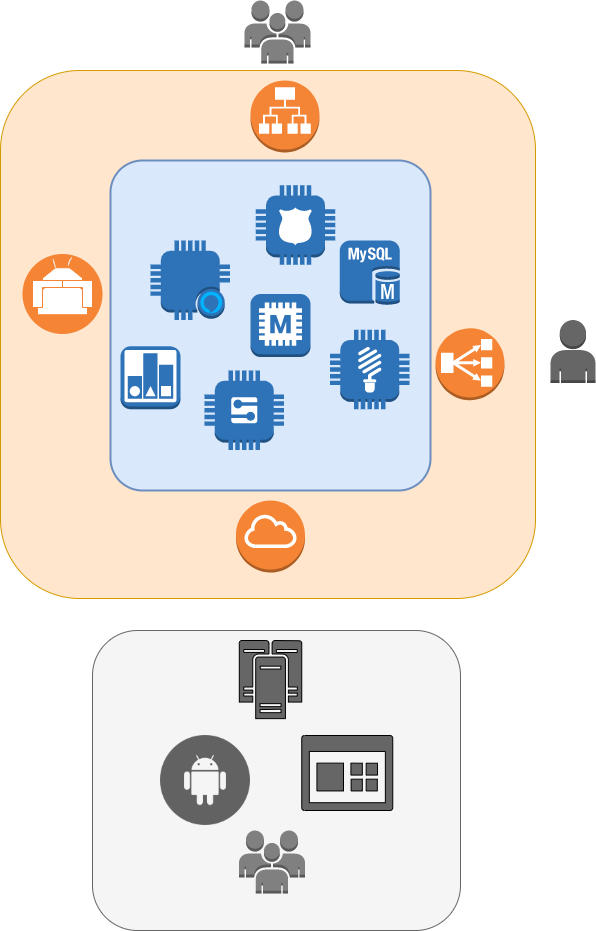

The diagram above was exported from draw.io. Its source (the exported page's mxGraphModel, read from the mxfile embedded in the PNG):
<mxGraphModel dx="946" dy="542" grid="1" gridSize="10" guides="1" tooltips="1" connect="1" arrows="1" fold="1" page="1" pageScale="1" pageWidth="827" pageHeight="1169" math="0" shadow="0">
  <root>
    <mxCell id="0" />
    <mxCell id="1" parent="0" />
    <mxCell id="CLdWusei4MLDColHzoi6-69" value="" style="rounded=1;whiteSpace=wrap;html=1;dashed=0;strokeColor=#666666;fillColor=#f5f5f5;fontColor=#333333;" vertex="1" parent="1">
      <mxGeometry x="222" y="740" width="368" height="300" as="geometry" />
    </mxCell>
    <mxCell id="CLdWusei4MLDColHzoi6-63" value="" style="rounded=1;whiteSpace=wrap;html=1;dashed=0;strokeColor=#d79b00;fillColor=#ffe6cc;" vertex="1" parent="1">
      <mxGeometry x="130" y="180" width="535" height="528" as="geometry" />
    </mxCell>
    <mxCell id="CLdWusei4MLDColHzoi6-7" value="" style="rounded=1;arcSize=10;dashed=0;strokeWidth=2;strokeColor=#6c8ebf;fillColor=#dae8fc;" vertex="1" parent="1">
      <mxGeometry x="240" y="270" width="320" height="330" as="geometry" />
    </mxCell>
    <mxCell id="CLdWusei4MLDColHzoi6-2" value="" style="outlineConnect=0;dashed=0;verticalLabelPosition=bottom;verticalAlign=top;align=center;html=1;shape=mxgraph.aws3.application_load_balancer;fillColor=#F58536;gradientColor=none;" vertex="1" parent="1">
      <mxGeometry x="380" y="190" width="69" height="72" as="geometry" />
    </mxCell>
    <mxCell id="CLdWusei4MLDColHzoi6-3" value="" style="outlineConnect=0;dashed=0;verticalLabelPosition=bottom;verticalAlign=top;align=center;html=1;shape=mxgraph.aws3.lightbulb;fillColor=#2E73B8;gradientColor=none;" vertex="1" parent="1">
      <mxGeometry x="459.5" y="439.25" width="79.5" height="79.5" as="geometry" />
    </mxCell>
    <mxCell id="CLdWusei4MLDColHzoi6-4" value="" style="outlineConnect=0;dashed=0;verticalLabelPosition=bottom;verticalAlign=top;align=center;html=1;shape=mxgraph.aws3.generic;fillColor=#2E73B8;gradientColor=none;" vertex="1" parent="1">
      <mxGeometry x="334" y="480" width="79.5" height="79.5" as="geometry" />
    </mxCell>
    <mxCell id="CLdWusei4MLDColHzoi6-6" value="" style="outlineConnect=0;dashed=0;verticalLabelPosition=bottom;verticalAlign=top;align=center;html=1;shape=mxgraph.aws3.desired_state;fillColor=#2E73B8;gradientColor=none;" vertex="1" parent="1">
      <mxGeometry x="250" y="455.75" width="60" height="63" as="geometry" />
    </mxCell>
    <mxCell id="CLdWusei4MLDColHzoi6-11" value="" style="outlineConnect=0;dashed=0;verticalLabelPosition=bottom;verticalAlign=top;align=center;html=1;shape=mxgraph.aws3.mysql_db_instance;fillColor=#2E73B8;gradientColor=none;" vertex="1" parent="1">
      <mxGeometry x="469.25" y="350" width="60" height="64.5" as="geometry" />
    </mxCell>
    <mxCell id="CLdWusei4MLDColHzoi6-13" value="" style="outlineConnect=0;dashed=0;verticalLabelPosition=bottom;verticalAlign=top;align=center;html=1;shape=mxgraph.aws3.users;gradientColor=none;fillColor=#808080;" vertex="1" parent="1">
      <mxGeometry x="374" y="110" width="66" height="63" as="geometry" />
    </mxCell>
    <mxCell id="CLdWusei4MLDColHzoi6-14" value="" style="outlineConnect=0;dashed=0;verticalLabelPosition=bottom;verticalAlign=top;align=center;html=1;shape=mxgraph.aws3.police_emergency;fillColor=#2E73B8;gradientColor=none;" vertex="1" parent="1">
      <mxGeometry x="385.25" y="294.75" width="79.5" height="79.5" as="geometry" />
    </mxCell>
    <mxCell id="CLdWusei4MLDColHzoi6-15" value="" style="outlineConnect=0;dashed=0;verticalLabelPosition=bottom;verticalAlign=top;align=center;html=1;shape=mxgraph.aws3.alexa_enabled_device;fillColor=#2E73B8;gradientColor=none;" vertex="1" parent="1">
      <mxGeometry x="280" y="350" width="79.5" height="79.5" as="geometry" />
    </mxCell>
    <mxCell id="CLdWusei4MLDColHzoi6-17" value="" style="outlineConnect=0;dashed=0;verticalLabelPosition=bottom;verticalAlign=top;align=center;html=1;shape=mxgraph.aws3.memcached;fillColor=#2E73B8;gradientColor=none;" vertex="1" parent="1">
      <mxGeometry x="380" y="403.5" width="60" height="63" as="geometry" />
    </mxCell>
    <mxCell id="CLdWusei4MLDColHzoi6-18" value="" style="outlineConnect=0;dashed=0;verticalLabelPosition=bottom;verticalAlign=top;align=center;html=1;shape=mxgraph.aws3.user;gradientColor=none;fillColor=#666666;" vertex="1" parent="1">
      <mxGeometry x="680" y="429.5" width="45" height="63" as="geometry" />
    </mxCell>
    <mxCell id="CLdWusei4MLDColHzoi6-19" value="" style="outlineConnect=0;dashed=0;verticalLabelPosition=bottom;verticalAlign=top;align=center;html=1;shape=mxgraph.aws3.internet_gateway;fillColor=#F58534;gradientColor=none;" vertex="1" parent="1">
      <mxGeometry x="365.5" y="610" width="69" height="72" as="geometry" />
    </mxCell>
    <mxCell id="CLdWusei4MLDColHzoi6-21" value="" style="outlineConnect=0;dashed=0;verticalLabelPosition=bottom;verticalAlign=top;align=center;html=1;shape=mxgraph.aws3.classic_load_balancer;fillColor=#F58534;gradientColor=none;" vertex="1" parent="1">
      <mxGeometry x="565" y="437.75" width="69" height="72" as="geometry" />
    </mxCell>
    <mxCell id="CLdWusei4MLDColHzoi6-26" value="" style="ellipse;whiteSpace=wrap;html=1;aspect=fixed;shadow=0;dashed=0;labelBackgroundColor=#F58435;sketch=0;fillColor=#F58435;gradientColor=none;fontColor=#D16A28;strokeColor=none;" vertex="1" parent="1">
      <mxGeometry x="152" y="363.5" width="80" height="80" as="geometry" />
    </mxCell>
    <mxCell id="CLdWusei4MLDColHzoi6-53" value="" style="shape=loopLimit;whiteSpace=wrap;html=1;labelBackgroundColor=#ffffff;sketch=0;gradientColor=none;fontColor=#D16A28;fillColor=#FFFFFF;strokeColor=#F58435;" vertex="1" parent="1">
      <mxGeometry x="167" y="387" width="50" height="37.25" as="geometry" />
    </mxCell>
    <mxCell id="CLdWusei4MLDColHzoi6-55" value="" style="shape=corner;whiteSpace=wrap;html=1;labelBackgroundColor=#ffffff;sketch=0;gradientColor=none;fontColor=#D16A28;fillColor=#FFFFFF;strokeColor=#F58435;dx=10;dy=7;" vertex="1" parent="1">
      <mxGeometry x="162" y="390" width="30" height="27" as="geometry" />
    </mxCell>
    <mxCell id="CLdWusei4MLDColHzoi6-56" value="" style="shape=corner;whiteSpace=wrap;html=1;labelBackgroundColor=#ffffff;sketch=0;gradientColor=none;fontColor=#D16A28;flipV=0;flipH=1;fillColor=#FFFFFF;strokeColor=#F58435;dx=10;dy=7;" vertex="1" parent="1">
      <mxGeometry x="192" y="390" width="30" height="27" as="geometry" />
    </mxCell>
    <mxCell id="CLdWusei4MLDColHzoi6-58" value="" style="shape=loopLimit;whiteSpace=wrap;html=1;labelBackgroundColor=#ffffff;sketch=0;gradientColor=none;fontColor=#D16A28;fillColor=#FFFFFF;strokeColor=#F58435;" vertex="1" parent="1">
      <mxGeometry x="172" y="377.25" width="40" height="12.75" as="geometry" />
    </mxCell>
    <mxCell id="CLdWusei4MLDColHzoi6-62" value="" style="shape=stencil(rVbLTsMwEPyaXFe2189zKf9RqYFGQFOlKY+/xyEQtA6MqcTNTWec2fXMOg1vzofdqW2MOo9D/9C+dPvx0PBNY0x3PLRDN+ZVw9uGN3f90N4P/eW4n3+fdhNyWj31z9MOrzNPa9J6Yhn19vlEKVLq49HtzHjsjv/MSP5agiGOVxEURQYERd4JQozEmKCTJDhYQ6JgJF6TDwhvvMAHLChSVBLvYMXLbgvekAP6A1nZUZ9IA/2ebJR43J/sANkfj03kyMn+OLy/JS/rdXh/piD7afH+hoKs11ZCQFEajvF5aWLpN8b+UZRkvQb7R5GV/TRYz1LdgrfQD2t8TX+Jx/1c4XWt3hLvCz158T0l5wG7/Pfb+MyhLmwfsew1IYQvJ/2VYGEjoyFVJDeSw4Qy6tj6kctZ4vBsiLYcbg4Pnzxbi/FsK9MtkLIyLhVJeX4W+cKS8oUS5BsqgclXli4Sie+kxJTkSa8sWhAccZCESg2egjwH3KQUyMsmVQRFClIQVy7VdSrhC34glHFDKc6L8rsoP5q/qXj7Dg==);fillColor=none;labelBackgroundColor=#ffffff;sketch=0;fontColor=#D16A28;html=1;strokeColor=#FFFFFF;" vertex="1" parent="1">
      <mxGeometry x="182.68931034482756" y="366.90172413793107" width="18.620689655172413" height="10.344827586206897" as="geometry" />
    </mxCell>
    <mxCell id="CLdWusei4MLDColHzoi6-65" value="" style="aspect=fixed;pointerEvents=1;dashed=0;html=1;strokeColor=#000000;labelPosition=center;verticalLabelPosition=bottom;verticalAlign=top;align=center;fillColor=#666666;shape=mxgraph.mscae.enterprise.cluster_server" vertex="1" parent="1">
      <mxGeometry x="368.75" y="750" width="62.5" height="78.13" as="geometry" />
    </mxCell>
    <mxCell id="CLdWusei4MLDColHzoi6-66" value="" style="shape=image;html=1;verticalAlign=top;verticalLabelPosition=bottom;imageAspect=0;aspect=fixed;image=https://cdn1.iconfinder.com/data/icons/social-links/80/_44-128.png;dashed=0;strokeColor=#000000;fillColor=#666666;opacity=60;fillOpacity=100;" vertex="1" parent="1">
      <mxGeometry x="290" y="845" width="90" height="90" as="geometry" />
    </mxCell>
    <mxCell id="CLdWusei4MLDColHzoi6-67" value="" style="pointerEvents=1;dashed=0;html=1;strokeColor=#000000;labelPosition=center;verticalLabelPosition=bottom;verticalAlign=top;align=center;fillColor=#666666;shape=mxgraph.mscae.intune.dashboard" vertex="1" parent="1">
      <mxGeometry x="431.25" y="845" width="91" height="75" as="geometry" />
    </mxCell>
    <mxCell id="CLdWusei4MLDColHzoi6-70" value="" style="outlineConnect=0;dashed=0;verticalLabelPosition=bottom;verticalAlign=top;align=center;html=1;shape=mxgraph.aws3.users;gradientColor=none;fillColor=#808080;" vertex="1" parent="1">
      <mxGeometry x="368.5" y="940" width="66" height="63" as="geometry" />
    </mxCell>
  </root>
</mxGraphModel>